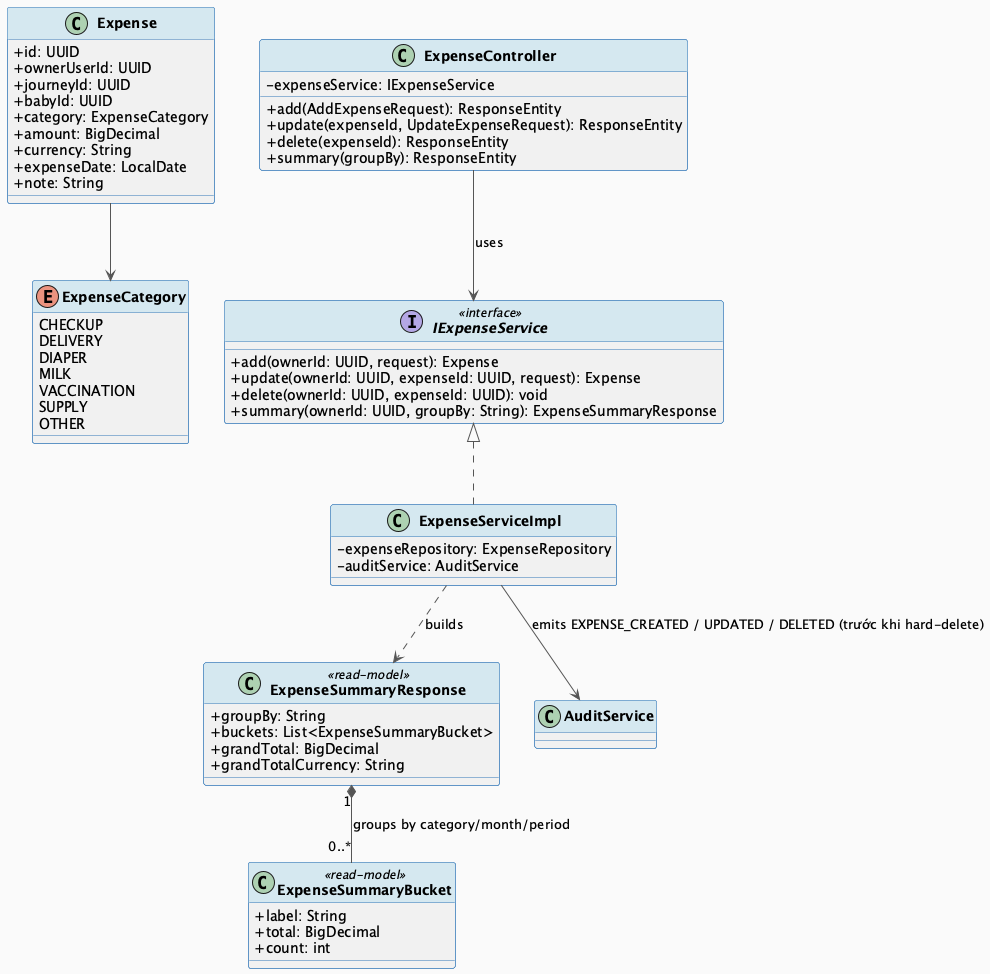

The diagram above was rendered by PlantUML. Its source (embedded in the PNG):
@startuml MF12_01_Expense_ClassDiagram
skinparam classAttributeIconSize 0
skinparam classFontStyle bold
skinparam backgroundColor #FAFAFA
skinparam ArrowColor #555555
skinparam ClassBorderColor #2E75B6
skinparam ClassHeaderBackgroundColor #D5E8F0

class Expense {
  + id: UUID
  + ownerUserId: UUID
  + journeyId: UUID
  + babyId: UUID
  + category: ExpenseCategory
  + amount: BigDecimal
  + currency: String
  + expenseDate: LocalDate
  + note: String
}

enum ExpenseCategory {
  CHECKUP
  DELIVERY
  DIAPER
  MILK
  VACCINATION
  SUPPLY
  OTHER
}

class ExpenseSummaryResponse <<read-model>> {
  + groupBy: String
  + buckets: List<ExpenseSummaryBucket>
  + grandTotal: BigDecimal
  + grandTotalCurrency: String
}

class ExpenseSummaryBucket <<read-model>> {
  + label: String
  + total: BigDecimal
  + count: int
}

class ExpenseController {
  - expenseService: IExpenseService
  + add(AddExpenseRequest): ResponseEntity
  + update(expenseId, UpdateExpenseRequest): ResponseEntity
  + delete(expenseId): ResponseEntity
  + summary(groupBy): ResponseEntity
}

interface IExpenseService <<interface>> {
  + add(ownerId: UUID, request): Expense
  + update(ownerId: UUID, expenseId: UUID, request): Expense
  + delete(ownerId: UUID, expenseId: UUID): void
  + summary(ownerId: UUID, groupBy: String): ExpenseSummaryResponse
}

class ExpenseServiceImpl implements IExpenseService {
  - expenseRepository: ExpenseRepository
  - auditService: AuditService
}

Expense --> ExpenseCategory
ExpenseSummaryResponse "1" *-- "0..*" ExpenseSummaryBucket : groups by category/month/period
ExpenseController --> IExpenseService : uses
ExpenseServiceImpl ..> ExpenseSummaryResponse : builds
ExpenseServiceImpl --> AuditService : emits EXPENSE_CREATED / UPDATED / DELETED (trước khi hard-delete)

@enduml